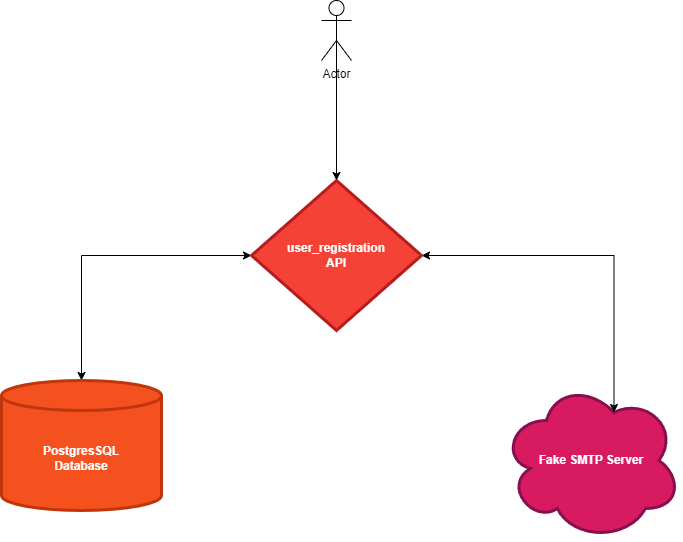

The diagram above was exported from draw.io. Its source (the exported page's mxGraphModel, read from the mxfile embedded in the PNG):
<mxGraphModel dx="1349" dy="751" grid="1" gridSize="10" guides="1" tooltips="1" connect="1" arrows="1" fold="1" page="1" pageScale="1" pageWidth="827" pageHeight="1169" math="0" shadow="0">
  <root>
    <mxCell id="WIyWlLk6GJQsqaUBKTNV-0" />
    <mxCell id="WIyWlLk6GJQsqaUBKTNV-1" parent="WIyWlLk6GJQsqaUBKTNV-0" />
    <mxCell id="22eqMu0lh6QpfC677aF8-4" style="edgeStyle=orthogonalEdgeStyle;rounded=0;orthogonalLoop=1;jettySize=auto;html=1;exitX=0.5;exitY=0;exitDx=0;exitDy=0;exitPerimeter=0;entryX=0;entryY=0.5;entryDx=0;entryDy=0;endArrow=classic;endFill=1;startArrow=classic;startFill=1;" edge="1" parent="WIyWlLk6GJQsqaUBKTNV-1" source="22eqMu0lh6QpfC677aF8-1" target="22eqMu0lh6QpfC677aF8-3">
      <mxGeometry relative="1" as="geometry" />
    </mxCell>
    <mxCell id="22eqMu0lh6QpfC677aF8-1" value="&lt;b&gt;&lt;font color=&quot;#ffffff&quot;&gt;PostgresSQL&lt;br&gt;Database&lt;br&gt;&lt;/font&gt;&lt;/b&gt;" style="shape=cylinder3;whiteSpace=wrap;html=1;boundedLbl=1;backgroundOutline=1;size=15;fillColor=#F4511E;strokeColor=#BF360C;strokeWidth=3;" vertex="1" parent="WIyWlLk6GJQsqaUBKTNV-1">
      <mxGeometry x="90" y="390" width="160" height="130" as="geometry" />
    </mxCell>
    <mxCell id="22eqMu0lh6QpfC677aF8-2" value="&lt;b&gt;&lt;font color=&quot;#ffffff&quot;&gt;Fake SMTP Server&lt;/font&gt;&lt;/b&gt;" style="ellipse;shape=cloud;whiteSpace=wrap;html=1;fillColor=#D81B60;strokeColor=#880E4F;strokeWidth=3;" vertex="1" parent="WIyWlLk6GJQsqaUBKTNV-1">
      <mxGeometry x="590" y="390" width="180" height="160" as="geometry" />
    </mxCell>
    <mxCell id="22eqMu0lh6QpfC677aF8-5" style="edgeStyle=orthogonalEdgeStyle;rounded=0;orthogonalLoop=1;jettySize=auto;html=1;exitX=1;exitY=0.5;exitDx=0;exitDy=0;startArrow=classic;startFill=1;entryX=0.625;entryY=0.2;entryDx=0;entryDy=0;entryPerimeter=0;" edge="1" parent="WIyWlLk6GJQsqaUBKTNV-1" source="22eqMu0lh6QpfC677aF8-3" target="22eqMu0lh6QpfC677aF8-2">
      <mxGeometry relative="1" as="geometry">
        <mxPoint x="680" y="360" as="targetPoint" />
      </mxGeometry>
    </mxCell>
    <mxCell id="22eqMu0lh6QpfC677aF8-3" value="&lt;b&gt;&lt;font color=&quot;#ffffff&quot;&gt;user_registration&lt;br&gt;API&lt;br&gt;&lt;/font&gt;&lt;/b&gt;" style="rhombus;whiteSpace=wrap;html=1;fillColor=#F44336;strokeColor=#B71C1C;strokeWidth=3;" vertex="1" parent="WIyWlLk6GJQsqaUBKTNV-1">
      <mxGeometry x="340" y="190" width="170" height="150" as="geometry" />
    </mxCell>
    <mxCell id="22eqMu0lh6QpfC677aF8-8" style="edgeStyle=orthogonalEdgeStyle;rounded=0;orthogonalLoop=1;jettySize=auto;html=1;exitX=0.5;exitY=0.5;exitDx=0;exitDy=0;exitPerimeter=0;startArrow=none;startFill=0;endArrow=classic;endFill=1;" edge="1" parent="WIyWlLk6GJQsqaUBKTNV-1" source="22eqMu0lh6QpfC677aF8-6" target="22eqMu0lh6QpfC677aF8-3">
      <mxGeometry relative="1" as="geometry" />
    </mxCell>
    <mxCell id="22eqMu0lh6QpfC677aF8-6" value="Actor" style="shape=umlActor;verticalLabelPosition=bottom;verticalAlign=top;html=1;outlineConnect=0;" vertex="1" parent="WIyWlLk6GJQsqaUBKTNV-1">
      <mxGeometry x="410" y="10" width="30" height="60" as="geometry" />
    </mxCell>
  </root>
</mxGraphModel>